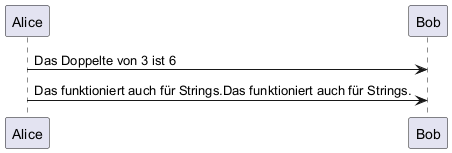

The diagram above was rendered by PlantUML. Its source (embedded in the PNG):
@startuml
!function $double($a) !return $a + $a

Alice -> Bob : Das Doppelte von 3 ist $double(3)
Alice -> Bob : $double("Das funktioniert auch für Strings.")
@enduml